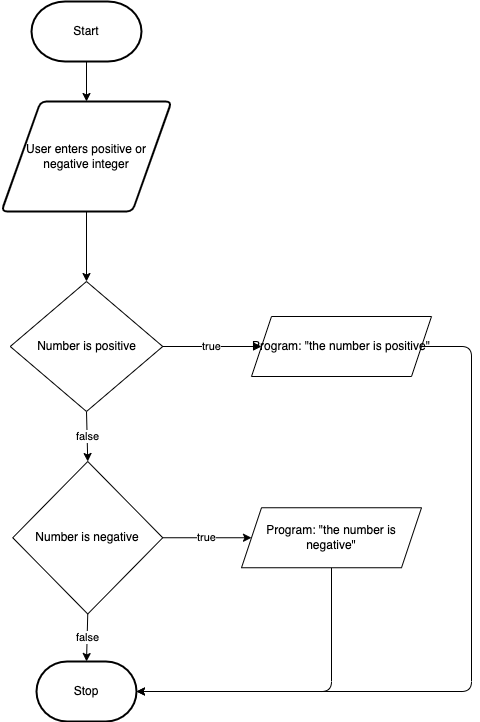

The diagram above was exported from draw.io. Its source (the exported page's mxGraphModel, read from the mxfile embedded in the PNG):
<mxGraphModel dx="692" dy="501" grid="1" gridSize="10" guides="1" tooltips="1" connect="1" arrows="1" fold="1" page="1" pageScale="1" pageWidth="827" pageHeight="1169" math="0" shadow="0">
  <root>
    <mxCell id="0" />
    <mxCell id="1" parent="0" />
    <mxCell id="11" value="" style="edgeStyle=none;html=1;" parent="1" source="2" target="3" edge="1">
      <mxGeometry relative="1" as="geometry" />
    </mxCell>
    <mxCell id="2" value="Start" style="strokeWidth=2;html=1;shape=mxgraph.flowchart.terminator;whiteSpace=wrap;" parent="1" vertex="1">
      <mxGeometry x="210" y="60" width="110" height="60" as="geometry" />
    </mxCell>
    <mxCell id="18" style="edgeStyle=none;html=1;exitX=0.5;exitY=1;exitDx=0;exitDy=0;" parent="1" source="3" target="17" edge="1">
      <mxGeometry relative="1" as="geometry" />
    </mxCell>
    <mxCell id="3" value="User enters positive or negative integer" style="shape=parallelogram;html=1;strokeWidth=2;perimeter=parallelogramPerimeter;whiteSpace=wrap;rounded=1;arcSize=12;size=0.23;" parent="1" vertex="1">
      <mxGeometry x="180" y="160" width="170" height="110" as="geometry" />
    </mxCell>
    <mxCell id="9" value="Stop" style="strokeWidth=2;html=1;shape=mxgraph.flowchart.terminator;whiteSpace=wrap;" parent="1" vertex="1">
      <mxGeometry x="215" y="720" width="100" height="60" as="geometry" />
    </mxCell>
    <mxCell id="21" value="false" style="edgeStyle=none;html=1;exitX=0.5;exitY=1;exitDx=0;exitDy=0;entryX=0;entryY=0.5;entryDx=0;entryDy=0;" parent="1" source="17" target="20" edge="1">
      <mxGeometry relative="1" as="geometry" />
    </mxCell>
    <mxCell id="25" value="true" style="edgeStyle=none;html=1;" parent="1" source="17" target="24" edge="1">
      <mxGeometry relative="1" as="geometry" />
    </mxCell>
    <mxCell id="17" value="Number is positive" style="rhombus;whiteSpace=wrap;html=1;" parent="1" vertex="1">
      <mxGeometry x="188.75" y="340" width="152.5" height="130" as="geometry" />
    </mxCell>
    <mxCell id="22" value="false" style="edgeStyle=none;html=1;exitX=1;exitY=0.5;exitDx=0;exitDy=0;entryX=0.5;entryY=0;entryDx=0;entryDy=0;entryPerimeter=0;" parent="1" source="20" target="9" edge="1">
      <mxGeometry relative="1" as="geometry" />
    </mxCell>
    <mxCell id="27" value="true" style="edgeStyle=none;html=1;exitX=0.5;exitY=0;exitDx=0;exitDy=0;entryX=0;entryY=0.5;entryDx=0;entryDy=0;" parent="1" source="20" target="26" edge="1">
      <mxGeometry relative="1" as="geometry" />
    </mxCell>
    <mxCell id="20" value="Number is negative" style="rhombus;whiteSpace=wrap;html=1;direction=south;" parent="1" vertex="1">
      <mxGeometry x="191.25" y="520" width="150" height="152.5" as="geometry" />
    </mxCell>
    <mxCell id="36" style="edgeStyle=orthogonalEdgeStyle;html=1;exitX=1;exitY=0.5;exitDx=0;exitDy=0;entryX=1;entryY=0.5;entryDx=0;entryDy=0;entryPerimeter=0;" edge="1" parent="1" source="24" target="9">
      <mxGeometry relative="1" as="geometry">
        <Array as="points">
          <mxPoint x="650" y="405" />
          <mxPoint x="650" y="750" />
        </Array>
      </mxGeometry>
    </mxCell>
    <mxCell id="24" value="Program: &quot;the number is positive&quot;" style="shape=parallelogram;perimeter=parallelogramPerimeter;whiteSpace=wrap;html=1;fixedSize=1;" parent="1" vertex="1">
      <mxGeometry x="430" y="375" width="180" height="60" as="geometry" />
    </mxCell>
    <mxCell id="38" style="edgeStyle=orthogonalEdgeStyle;html=1;exitX=0.5;exitY=1;exitDx=0;exitDy=0;entryX=1;entryY=0.5;entryDx=0;entryDy=0;entryPerimeter=0;" edge="1" parent="1" source="26" target="9">
      <mxGeometry relative="1" as="geometry" />
    </mxCell>
    <mxCell id="26" value="Program: &quot;the number is negative&quot;" style="shape=parallelogram;perimeter=parallelogramPerimeter;whiteSpace=wrap;html=1;fixedSize=1;" parent="1" vertex="1">
      <mxGeometry x="420" y="566.25" width="180" height="60" as="geometry" />
    </mxCell>
  </root>
</mxGraphModel>